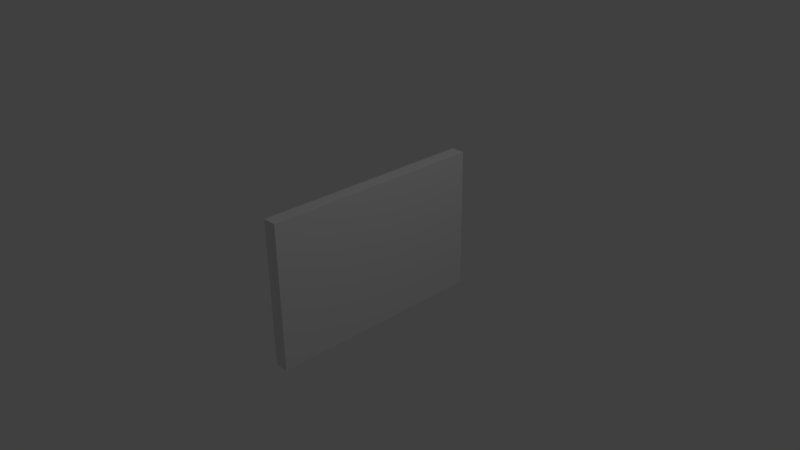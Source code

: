 # Source: screen.blend  (saved by Blender 2.79.0; exported with 4.5.12 LTS)
import bpy
from mathutils import Matrix  # noqa: F401  (used for matrix-valued properties, if any)

bpy.ops.wm.read_factory_settings(use_empty=True)
scene = bpy.context.scene
scene.name = 'Scene'

# ---- collections
col_collection_1 = bpy.data.collections.new('Collection 1'); scene.collection.children.link(col_collection_1)

# ---- materials (node trees are filled in below, after node groups)
mat_material = bpy.data.materials.new('Material')
mat_material.alpha_threshold = 0.0
mat_material.use_transparent_shadow = False
mat_material.roughness = 0.5
mat_material.line_color = (0.0, 0.0, 0.0, 1.0)
mat_material_001 = bpy.data.materials.new('Material.001')
mat_material_001.alpha_threshold = 0.0
mat_material_001.use_transparent_shadow = False
mat_material_001.diffuse_color = (0.03968, 0.03968, 0.03968, 1.0)
mat_material_001.roughness = 0.5

# ---- material node trees

# ---- world
world_world = bpy.data.worlds.new('World'); scene.world = world_world
world_world.color = (0.05088, 0.05088, 0.05088)
world_world.use_sun_shadow = False
world_world.sun_shadow_jitter_overblur = 0.0
world_world.cycles.sampling_method = 'MANUAL'

# ---- cameras
cam_camera = bpy.data.cameras.new('Camera')
cam_camera.clip_end = 100.0
cam_camera.lens = 35.0
cam_camera.sensor_width = 32.0
cam_camera.sensor_height = 18.0
cam_camera.ortho_scale = 7.314
cam_camera.dof.focus_distance = 0.0
cam_camera.dof.aperture_fstop = 128.0

# ---- lights
light_lamp = bpy.data.lights.new('Lamp', 'POINT')
light_lamp.transmission_factor = 0.0
light_lamp.cutoff_distance = 30.0
light_lamp.energy = 100.0
light_lamp.shadow_buffer_clip_start = 1.001
light_lamp.shadow_soft_size = 0.1
light_lamp.shadow_maximum_resolution = 0.006
light_lamp.use_absolute_resolution = True

# ---- meshes
me_cube_001 = bpy.data.meshes.new('Cube.001')
me_cube_001.from_pydata([(-0.05331, -1.397, -0.9022), (-0.05331, 1.397, -0.9022), (-0.05331, -1.397, 0.9022), (-0.05331, 1.397, 0.9022)], [], [(0, 2, 3, 1)])
me_cube_001.polygons.foreach_set('material_index', [1])
_uv = me_cube_001.uv_layers.new(name='UVMap')
_uv.uv.foreach_set('vector', [1.0, 1.0, 1.321e-07, 1.0, 0.0, 2.56e-07, 1.0, 0.0])
me_cube_001.materials.append(mat_material)
me_cube_001.materials.append(mat_material_001)
me_cube_001.use_remesh_preserve_volume = False
me_cube_001.use_remesh_preserve_attributes = False
me_cube_001.use_mirror_vertex_groups = False
me_cube_001.update()
me_cube = bpy.data.meshes.new('Cube')
me_cube.from_pydata([(0.09636, 1.548, -1.0), (0.09636, -1.548, -1.0), (-0.09636, -1.548, -1.0), (-0.09636, 1.548, -1.0), (0.09636, 1.548, 1.0), (0.09636, -1.548, 1.0), (-0.09636, -1.548, 1.0), (-0.09636, 1.548, 1.0), (-0.09636, -1.397, -0.9022), (-0.09636, 1.397, -0.9022), (-0.09636, -1.397, 0.9022), (-0.09636, 1.397, 0.9022), (-0.04791, -1.397, -0.9022), (-0.04791, 1.397, -0.9022), (-0.04791, -1.397, 0.9022), (-0.04791, 1.397, 0.9022)], [], [(0, 1, 2, 3), (4, 7, 6, 5), (0, 4, 5, 1), (1, 5, 6, 2), (6, 7, 11, 10), (4, 0, 3, 7), (11, 9, 13, 15), (7, 3, 9, 11), (3, 2, 8, 9), (2, 6, 10, 8), (9, 8, 12, 13), (10, 11, 15, 14), (8, 10, 14, 12)])
me_cube.materials.append(mat_material)
me_cube.materials.append(mat_material_001)
me_cube.use_remesh_preserve_volume = False
me_cube.use_remesh_preserve_attributes = False
me_cube.use_mirror_vertex_groups = False
me_cube.update()

# ---- objects
ob_cube_001 = bpy.data.objects.new('Cube.001', me_cube_001)
ob_cube = bpy.data.objects.new('Cube', me_cube)
ob_lamp = bpy.data.objects.new('Lamp', light_lamp)
ob_camera = bpy.data.objects.new('Camera', cam_camera)

# ---- transforms, parenting, visibility, modifiers, constraints
ob_cube_001.location = (0.0, 0.0, 0.0)
ob_cube_001.lock_rotations_4d = False
ob_cube_001.empty_display_type = 'ARROWS'
ob_cube_001.lineart.crease_threshold = 0.0
ob_cube.location = (0.0, 0.0, 0.0)
ob_cube.lock_rotations_4d = False
ob_cube.empty_display_type = 'ARROWS'
ob_cube.lineart.crease_threshold = 0.0
ob_lamp.location = (4.076, 1.005, 5.904)
ob_lamp.rotation_euler = (0.6503, 0.05522, 1.866)
ob_lamp.lock_rotations_4d = False
ob_lamp.empty_display_type = 'ARROWS'
ob_lamp.color = (0.0, 0.0, 0.0, 0.0)
ob_lamp.lineart.crease_threshold = 0.0
ob_camera.location = (7.481, -6.508, 5.344)
ob_camera.rotation_euler = (1.109, 0.01082, 0.8149)
ob_camera.lock_rotations_4d = False
ob_camera.empty_display_type = 'ARROWS'
ob_camera.color = (0.0, 0.0, 0.0, 0.0)
ob_camera.display_type = 'WIRE'
ob_camera.lineart.crease_threshold = 0.0

# ---- collection membership
col_collection_1.objects.link(ob_cube_001)
col_collection_1.objects.link(ob_cube)
col_collection_1.objects.link(ob_lamp)
col_collection_1.objects.link(ob_camera)

# ---- scene / render settings (as saved in the file)
scene.camera = ob_camera
scene.frame_start = 1; scene.frame_end = 250; scene.frame_set(1)
scene.render.engine = 'BLENDER_EEVEE_NEXT'
scene.render.resolution_percentage = 50
scene.render.dither_intensity = 0.0
scene.cycles.use_denoising = False
scene.cycles.samples = 128
scene.cycles.sampling_pattern = 'TABULATED_SOBOL'
scene.cycles.light_sampling_threshold = 0.0
scene.cycles.use_adaptive_sampling = False
scene.cycles.use_light_tree = False
scene.cycles.blur_glossy = 0.0
scene.cycles.sample_clamp_indirect = 0.0
scene.view_settings.view_transform = 'Standard'
bpy.context.view_layer.update()
